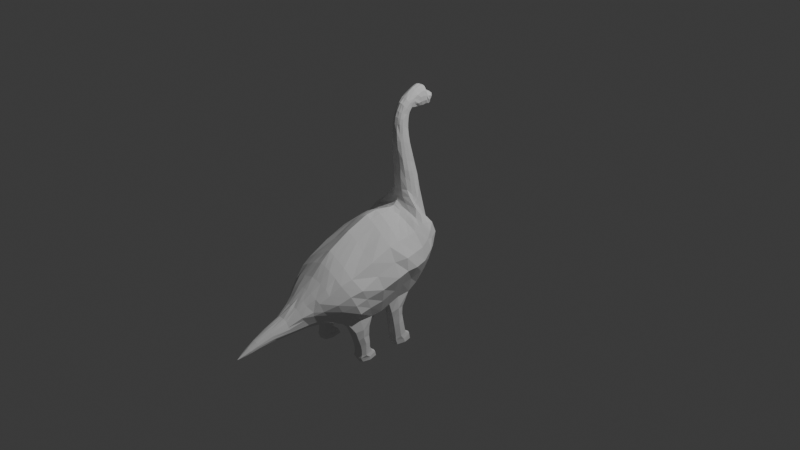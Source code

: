 # Source: VersaoDoisDinossauro.blend  (saved by Blender 4.0.36; exported with 4.5.12 LTS)
import bpy
from mathutils import Matrix  # noqa: F401  (used for matrix-valued properties, if any)

bpy.ops.wm.read_factory_settings(use_empty=True)
scene = bpy.context.scene
scene.name = 'Scene'

# ---- collections
col_collection = bpy.data.collections.new('Collection'); scene.collection.children.link(col_collection)

# ---- world
world_world = bpy.data.worlds.new('World'); scene.world = world_world
world_world.use_nodes = True; world_world.node_tree.nodes.clear()
_N = world_world.node_tree.nodes; _L = world_world.node_tree.links
n0 = _N.new('ShaderNodeOutputWorld'); n0.name = 'World Output'; n0.location = (300, 300)
n1 = _N.new('ShaderNodeBackground'); n1.name = 'Background'; n1.location = (10, 300)
n1.inputs[0].default_value = (0.05088, 0.05088, 0.05088, 1.0)
_L.new(n1.outputs[0], n0.inputs[0])
n0.is_active_output = True
world_world.color = (0.05088, 0.05088, 0.05088)
world_world.use_sun_shadow = False
world_world.sun_shadow_jitter_overblur = 0.0

# ---- cameras
cam_camera = bpy.data.cameras.new('Camera')
cam_camera.clip_end = 100.0
cam_camera.ortho_scale = 7.314

# ---- lights
light_light = bpy.data.lights.new('Light', 'POINT')
light_light.transmission_factor = 0.0
light_light.use_soft_falloff = False
light_light.energy = 1000.0
light_light.shadow_soft_size = 0.1
light_light.shadow_maximum_resolution = 0.006
light_light.use_absolute_resolution = True

# ---- meshes
me_plane = bpy.data.meshes.new('Plane')
me_plane.from_pydata([(0.03377, -0.9185, 0.0), (0.7114, -0.6889, 0.0), (-0.1927, -0.441, 0.0), (0.702, -0.4569, 0.0), (-0.09872, -0.6787, 0.0), (0.7059, -0.5673, 0.0), (0.2377, -1.143, 0.0), (0.7046, -0.974, 0.0), (0.6837, -0.8442, 0.0), (0.1267, -1.031, 0.0), (0.3266, -1.245, 0.0), (0.6938, -1.112, 0.0), (0.3928, -1.326, 0.0), (0.7024, -1.192, 0.0), (0.4416, -1.403, 0.0), (0.718, -1.3, 0.0), (0.5322, -1.532, 0.0), (0.716, -1.494, 0.0), (0.5895, -1.7, 0.0), (0.7368, -1.672, 0.0), (0.6523, -1.86, 0.0), (0.7442, -1.835, 0.0), (0.7666, -2.064, 0.0), (0.7681, -2.062, 0.0), (-0.1884, -0.1999, 0.0), (0.6453, -0.1949, 0.0), (0.6862, -0.3392, 0.0), (-0.2062, -0.3201, 0.0), (-0.1757, -0.1218, 0.0), (0.576, -0.04653, 0.0), (-0.1791, -0.07778, 0.0), (0.4257, 0.1421, 0.0), (-0.1975, -0.05765, 0.0), (0.2701, 0.2166, 0.0), (-0.2236, -0.03175, 0.0), (0.1204, 0.2639, 0.0), (-0.2724, -0.02053, 0.0), (-0.01089, 0.2676, 0.0), (-0.3462, -0.02053, 0.0), (-0.134, 0.2692, 0.0), (-0.4743, -0.03037, 0.0), (-0.3, 0.2495, 0.0), (-0.5793, -0.03478, 0.0), (-0.4756, 0.221, 0.0), (-0.6936, -0.04584, -0.00126), (-0.6022, 0.19, -0.0001982), (-0.7843, -0.05721, 0.0), (-0.7036, 0.1554, 0.0), (-0.8773, -0.06542, 0.0), (-0.8103, 0.1232, 0.0), (-0.9594, -0.06538, 0.0), (-0.8923, 0.1089, 0.0), (-1.043, -0.06062, 0.0), (-0.9648, 0.09839, 0.0), (-1.113, -0.04931, -1.811e-10), (-1.03, 0.1005, 0.0), (-1.175, -0.02472, 2.112e-10), (-1.078, 0.1012, 0.0), (-1.242, 0.01428, -3.014e-10), (-1.126, 0.1146, 0.0), (-1.284, 0.06643, 0.0), (-1.155, 0.1378, 1.935e-10), (-1.326, 0.1211, -2.045e-10), (-1.169, 0.1631, 0.0), (-1.358, 0.1759, -4.049e-10), (-1.16, 0.1909, 7.2e-11), (-1.373, 0.2215, -1.931e-10), (-1.154, 0.2285, 7.2e-11), (-1.378, 0.2607, 1.471e-10), (-1.156, 0.2661, 0.0), (-1.352, 0.3169, 0.0), (-1.161, 0.3057, 0.0), (-1.297, 0.3261, 0.0), (-1.161, 0.3294, 0.0), (-1.287, 0.3703, 0.0), (-1.163, 0.3519, 0.0), (0.7673, -2.063, 0.0), (-1.213, 0.3574, 0.0), (-1.247, 0.4286, 0.0), (-1.227, 0.4049, 0.0), (-1.171, 0.3972, 0.0), (-1.185, 0.4023, 0.0), (0.09883, -0.9185, 0.1231), (0.7114, -0.6889, 0.1231), (-0.1212, -0.441, 0.1231), (0.6708, -0.4569, 0.1231), (-0.01912, -0.6787, 0.1231), (0.7059, -0.5673, 0.1231), (0.2657, -1.143, 0.1169), (0.7046, -0.974, 0.1178), (0.6837, -0.8442, 0.1231), (0.1677, -1.031, 0.1231), (0.3414, -1.245, 0.0947), (0.6842, -1.112, 0.08064), (0.4022, -1.326, 0.07115), (0.6933, -1.192, 0.07498), (0.4615, -1.403, 0.06002), (0.7032, -1.3, 0.06421), (0.541, -1.532, 0.05355), (0.7139, -1.494, 0.04407), (0.601, -1.7, 0.03922), (0.7281, -1.672, 0.03175), (0.658, -1.86, 0.0262), (0.7422, -1.835, 0.02068), (0.7661, -2.062, 0.00354), (0.7676, -2.06, 0.00322), (-0.1354, -0.1999, 0.1231), (0.6249, -0.1949, 0.1231), (0.6588, -0.3392, 0.115), (-0.154, -0.3201, 0.1231), (-0.1134, -0.105, 0.1231), (0.576, -0.04653, 0.1231), (-0.1183, -0.05297, 0.1806), (0.4257, 0.09088, 0.1806), (-0.1325, -0.01731, 0.1806), (0.2701, 0.1759, 0.1806), (-0.1827, 0.01908, 0.2233), (0.1135, 0.2232, 0.1927), (-0.2828, 0.01795, 0.1315), (-0.04601, 0.2167, 0.1525), (-0.3462, 0.01795, 0.09854), (-0.134, 0.2126, 0.1286), (-0.4743, 0.00756, 0.08181), (-0.3, 0.1991, 0.0915), (-0.5618, -0.002396, 0.07839), (-0.4756, 0.1744, 0.07759), (-0.6759, -0.01909, 0.07081), (-0.6022, 0.1387, 0.06875), (-0.7843, -0.02869, 0.06458), (-0.7036, 0.1192, 0.06469), (-0.8651, -0.03657, 0.06024), (-0.8103, 0.09664, 0.05443), (-0.945, -0.03775, 0.0501), (-0.8923, 0.0838, 0.05066), (-1.043, -0.03939, 0.04721), (-0.9759, 0.07348, 0.04993), (-1.098, -0.02614, 0.04694), (-1.03, 0.07527, 0.04856), (-1.155, -0.008736, 0.04523), (-1.078, 0.08394, 0.04455), (-1.217, 0.01976, 0.04606), (-1.126, 0.09314, 0.04435), (-1.259, 0.06643, 0.05289), (-1.169, 0.1199, 0.04698), (-1.299, 0.1211, 0.04933), (-1.177, 0.1579, 0.05555), (-1.323, 0.1759, 0.05378), (-1.174, 0.1972, 0.05063), (-1.347, 0.2215, 0.04852), (-1.174, 0.2285, 0.05461), (-1.355, 0.2642, 0.04895), (-1.171, 0.2661, 0.05644), (-1.329, 0.3021, 0.05405), (-1.177, 0.3057, 0.05555), (-1.285, 0.3224, 0.04518), (-1.175, 0.3294, 0.05555), (-1.273, 0.3703, 0.05628), (-1.168, 0.3519, 0.05099), (0.7668, -2.061, 0.00354), (-0.1098, 0.1085, 0.222), (-0.1385, 0.1146, 0.1858), (-0.2369, 0.1005, 0.1646), (-0.3871, 0.09715, 0.1222), (-0.5275, 0.08452, 0.1033), (-0.6391, 0.06828, 0.08749), (-0.7439, 0.05183, 0.08024), (-0.8438, 0.0361, 0.07544), (-0.9259, 0.02653, 0.06812), (-1.004, 0.02242, 0.06141), (-1.069, 0.02721, 0.06003), (-1.129, 0.04146, 0.06003), (-1.176, 0.06939, 0.06336), (-1.213, 0.1042, 0.06523), (-1.241, 0.1435, 0.07169), (-1.252, 0.1834, 0.07279), (-1.266, 0.225, 0.078), (-1.271, 0.2634, 0.07797), (-1.261, 0.3022, 0.07346), (-1.224, 0.3259, 0.07311), (-1.213, 0.3574, 0.06523), (-1.252, 0.3976, 0.04325), (-1.22, 0.3729, 0.05904), (-1.169, 0.3763, 0.03836), (-1.197, 0.3796, 0.03836), (0.2256, -0.9185, 0.3204), (0.7114, -0.6889, 0.3416), (0.03556, -0.441, 0.3416), (0.6708, -0.4569, 0.3416), (0.1259, -0.6787, 0.3416), (0.7059, -0.5673, 0.3416), (0.3521, -1.143, 0.251), (0.7046, -0.974, 0.3072), (0.6837, -0.8442, 0.3416), (0.2667, -1.031, 0.2889), (0.4126, -1.234, 0.2122), (0.655, -1.112, 0.2511), (0.4933, -1.293, 0.188), (0.655, -1.192, 0.1702), (0.5327, -1.403, 0.1419), (0.6763, -1.319, 0.1214), (0.5981, -1.532, 0.09713), (0.6782, -1.494, 0.09142), (0.6365, -1.7, 0.07337), (0.7044, -1.672, 0.06472), (0.684, -1.86, 0.05112), (0.7249, -1.835, 0.04178), (0.7642, -2.055, 0.006232), (0.7658, -2.054, 0.006133), (0.005956, -0.1999, 0.3416), (0.6249, -0.1949, 0.3416), (0.6325, -0.3392, 0.3416), (0.01949, -0.3201, 0.3416), (-0.01316, -0.1059, 0.3416), (0.5582, -0.08582, 0.3416), (-0.04852, -0.04474, 0.3416), (0.4321, 0.03533, 0.3416), (-0.07424, -0.003969, 0.3416), (0.2765, 0.1043, 0.3416), (-0.07549, 0.04485, 0.3587), (0.1708, 0.1493, 0.3389), (0.4387, -0.8166, 0.4208), (0.3212, -0.4444, 0.483), (0.3954, -0.6296, 0.4536), (0.52, -1.059, 0.3354), (0.4752, -0.9375, 0.4049), (0.5438, -1.178, 0.2478), (0.5741, -1.259, 0.188), (0.6045, -1.348, 0.1419), (0.6381, -1.513, 0.1094), (0.6661, -1.686, 0.08076), (0.7024, -1.847, 0.05356), (0.7649, -2.055, 0.006404), (0.281, -0.2156, 0.4913), (0.2887, -0.3297, 0.483), (0.2591, -0.09539, 0.4765), (0.1705, -0.001826, 0.4657), (0.07197, 0.04348, 0.4258), (-0.05445, 0.1133, 0.3576), (0.1268, 0.189, 0.2611), (-0.08262, 0.1194, 0.2789), (0.9997, -0.7141, 0.2266), (0.9926, -0.7797, 0.2115), (0.6949, -1.3, 0.09702), (0.2701, 0.1593, 0.2611), (0.4794, -1.403, 0.09702), (0.7114, -0.6889, 0.2036), (-0.09126, -0.05376, 0.2611), (0.6855, -1.192, 0.1405), (0.7669, -2.059, 0.004593), (-0.06284, -0.441, 0.2036), (0.4321, 0.05399, 0.2611), (0.4354, -1.326, 0.126), (0.7348, -1.835, 0.029), (0.7657, -2.06, 0.00422), (0.7661, -2.059, 0.004593), (0.6677, -1.86, 0.03642), (0.7059, -0.5673, 0.2036), (0.6708, -0.4569, 0.2036), (-0.08062, -0.105, 0.2036), (0.6964, -1.112, 0.1489), (0.7142, -0.9971, 0.1983), (0.6249, -0.1949, 0.2036), (0.576, -0.06038, 0.2036), (0.2984, -1.143, 0.1974), (0.3792, -1.245, 0.1637), (0.7186, -1.672, 0.0475), (0.7082, -1.494, 0.06603), (0.05568, -0.6787, 0.2036), (0.5596, -1.532, 0.07344), (0.6083, -1.7, 0.05492), (-0.07926, -0.1999, 0.2036), (-0.0957, -0.3201, 0.2036), (0.1441, -0.9185, 0.2036), (0.213, -1.031, 0.2036), (-0.1345, 0.03092, 0.279), (-0.1028, -0.01731, 0.2611), (0.2701, 0.1889, 0.09029), (0.4257, 0.119, 0.09029), (0.697, -1.192, 0.03558), (0.7089, -1.3, 0.02952), (-0.8923, 0.09893, 0.03113), (-0.8103, 0.1138, 0.03479), (-0.146, -0.07213, 0.09029), (-0.1683, -0.02904, 0.09029), (-1.163, 0.2661, 0.03425), (-1.163, 0.2285, 0.03425), (-0.8773, -0.06019, 0.03479), (-0.9594, -0.06062, 0.03113), (0.5322, -1.532, 0.02919), (0.4567, -1.403, 0.02671), (-1.362, 0.2215, 0.03058), (-1.371, 0.2607, 0.03058), (0.1157, 0.2362, 0.09636), (0.716, -1.494, 0.02646), (-0.9648, 0.09223, 0.02777), (-0.2067, -0.01147, 0.1117), (-1.166, 0.3057, 0.02777), (-1.043, -0.0502, 0.02707), (0.5961, -1.7, 0.02809), (0.0663, -0.9185, 0.06155), (-0.05892, -0.6787, 0.06155), (-1.344, 0.3126, 0.02783), (-0.02845, 0.2506, 0.07624), (0.733, -1.672, 0.01738), (-1.03, 0.09149, 0.02777), (-0.2724, -0.01406, 0.06574), (0.702, -0.4569, 0.06155), (0.7059, -0.5673, 0.06155), (-1.162, 0.3294, 0.02777), (-1.108, -0.04023, 0.02517), (0.6552, -1.86, 0.0201), (-1.292, 0.3224, 0.03262), (-1.251, 0.416, 0.02203), (-1.224, 0.3895, 0.02558), (-0.134, 0.2456, 0.06428), (0.7442, -1.835, 0.009415), (-0.1569, -0.441, 0.06155), (-1.076, 0.09362, 0.02777), (-1.213, 0.3574, 0.03262), (-0.3462, -0.01406, 0.04927), (0.7678, -2.062, 0.002078), (0.7673, -2.063, 0.002478), (0.7114, -0.6889, 0.06155), (-1.163, 0.3519, 0.02549), (-1.16, -0.02368, 0.02517), (-1.284, 0.3703, 0.03034), (0.7665, -2.064, 0.002432), (-1.189, 0.3922, 0.01918), (-1.17, 0.3908, 0.01918), (-0.3, 0.2369, 0.04639), (-1.126, 0.107, 0.02777), (-0.4743, -0.02418, 0.04456), (0.6837, -0.8442, 0.06155), (-1.233, 0.01628, 0.02545), (0.6453, -0.1949, 0.06155), (0.6862, -0.3392, 0.06155), (0.251, -1.143, 0.05845), (0.1472, -1.031, 0.06155), (-0.4756, 0.2057, 0.03786), (-0.1866, -0.3201, 0.06155), (0.7046, -0.974, 0.05931), (-1.15, 0.1222, 0.02777), (-0.5793, -0.02622, 0.04455), (-1.278, 0.06643, 0.03262), (-0.1714, -0.2221, 0.06155), (-0.6022, 0.1678, 0.03966), (-1.173, 0.155, 0.02777), (-0.6759, -0.03534, 0.04351), (0.3289, -1.245, 0.03419), (-1.313, 0.1211, 0.02815), (0.576, -0.04653, 0.06155), (0.693, -1.106, 0.03643), (-0.7036, 0.1396, 0.03719), (-0.1433, -0.1272, 0.06155), (-1.165, 0.1972, 0.03425), (-0.7843, -0.05339, 0.03719), (0.3919, -1.326, 0.03558), (-1.342, 0.1759, 0.03262), (0.7677, -2.063, 0.0), (-1.18, 0.4025, 0.0), (0.7672, -2.061, 0.00354), (-0.03997, 0.1709, 0.2074), (-0.09922, 0.158, 0.1771), (-0.1823, 0.1498, 0.1527), (-0.3436, 0.1481, 0.1229), (-0.5015, 0.1317, 0.0909), (-0.6207, 0.1031, 0.08097), (-0.7238, 0.09102, 0.0773), (-0.827, 0.07273, 0.07251), (-0.9091, 0.05995, 0.06519), (-0.9843, 0.05424, 0.05848), (-1.05, 0.05482, 0.05779), (-1.101, 0.06674, 0.05779), (-1.151, 0.08755, 0.05945), (-1.188, 0.114, 0.06039), (-1.209, 0.1546, 0.06362), (-1.212, 0.1871, 0.07552), (-1.218, 0.2267, 0.07552), (-1.221, 0.2648, 0.07552), (-1.216, 0.3039, 0.07329), (-1.193, 0.3277, 0.06039), (-1.188, 0.3546, 0.05811), (-1.181, 0.3802, 0.03836), (0.5592, -0.7656, 0.412), (0.6039, -1.016, 0.3268), (0.5795, -0.8908, 0.412), (0.5994, -1.145, 0.2386), (0.6146, -1.226, 0.188), (0.6404, -1.321, 0.1419), (0.6582, -1.503, 0.1094), (0.6809, -1.679, 0.07606), (0.7116, -1.841, 0.05356), (0.7653, -2.054, 0.006404), (0.4929, -0.4461, 0.412), (0.544, -0.6051, 0.412), (0.4408, -0.2235, 0.412), (0.4606, -0.3345, 0.412), (0.4086, -0.0906, 0.412), (0.3013, 0.01675, 0.412), (0.1742, 0.07387, 0.412), (0.06146, 0.1578, 0.3637), (0.7665, -2.059, 0.004593), (0.0161, 0.1787, 0.2791), (-1.18, 0.3944, 0.01918), (0.7677, -2.062, 0.002478), (0.7747, -0.8076, 0.1786), (0.7706, -0.7248, 0.1855), (0.7747, -0.9009, 0.1794), (0.7387, -0.3392, 0.1755), (0.759, -0.2687, 0.2222), (0.7728, -0.416, 0.2222), (1.114, -0.69, 0.2266), (1.124, -0.7797, 0.2184), (0.802, -0.7248, 0.2772), (0.7702, -0.4345, 0.2772), (0.7919, -0.416, 0.3333), (0.8061, -0.9009, 0.271), (0.8196, -0.9009, 0.3416), (0.7543, -0.2644, 0.2772), (0.8196, -0.8076, 0.3534), (0.8155, -0.7248, 0.3416), (0.7608, -0.3392, 0.3534), (0.7782, -0.2687, 0.3333), (1.007, -0.8318, 0.2212), (0.9414, -0.33, 0.219), (0.9536, -0.255, 0.2266), (0.9536, -0.3831, 0.2266), (1.195, -0.616, 0.2363), (1.197, -0.7328, 0.2184), (0.9885, -0.707, 0.2827), (0.9414, -0.3964, 0.2827), (0.9536, -0.3831, 0.3333), (0.9968, -0.843, 0.2766), (1.007, -0.8318, 0.3332), (0.9414, -0.2485, 0.2827), (0.9926, -0.7797, 0.3534), (0.9997, -0.7141, 0.3332), (0.9414, -0.33, 0.3534), (0.9536, -0.255, 0.3333), (1.117, -0.8215, 0.2266), (1.101, -0.3057, 0.2184), (1.092, -0.2264, 0.2266), (1.092, -0.3608, 0.2266), (1.12, -0.6791, 0.2827), (1.101, -0.3708, 0.2827), (1.092, -0.3608, 0.3333), (1.124, -0.843, 0.2766), (1.117, -0.8215, 0.3332), (1.101, -0.2155, 0.2827), (1.124, -0.7797, 0.3534), (1.114, -0.69, 0.3332), (1.101, -0.3057, 0.3534), (1.092, -0.2264, 0.3333), (1.195, -0.8105, 0.2363), (1.197, -0.2502, 0.2184), (1.198, -0.1439, 0.2363), (1.198, -0.3424, 0.2363), (1.197, -0.2502, 0.2989), (1.197, -0.7328, 0.2927), (1.197, -0.6042, 0.2827), (1.197, -0.3602, 0.2827), (1.198, -0.3387, 0.3329), (1.197, -0.8291, 0.3076), (1.195, -0.8105, 0.3328), (1.197, -0.1309, 0.2827), (1.197, -0.7328, 0.3534), (1.195, -0.6343, 0.3328), (1.197, -0.2502, 0.3534), (1.198, -0.1622, 0.3329), (0.8951, -0.8076, 0.1988), (0.9153, -0.7229, 0.2244), (0.902, -0.7172, 0.2827), (0.9082, -0.8735, 0.2766), (0.9302, -0.8581, 0.3332), (0.9207, -0.8581, 0.219), (0.9249, -0.7229, 0.3332), (0.9061, -0.8076, 0.3534), (1.062, -0.8215, 0.2239), (1.057, -0.7141, 0.3332), (1.059, -0.7797, 0.3534), (1.061, -0.843, 0.2766), (1.062, -0.8215, 0.3332), (1.054, -0.707, 0.2827), (1.057, -0.7141, 0.2266), (1.059, -0.7797, 0.2183), (1.147, -0.645, 0.3332), (1.149, -0.8318, 0.2266), (1.149, -0.8318, 0.3332), (1.161, -0.843, 0.2766), (1.161, -0.7328, 0.2103), (1.147, -0.645, 0.2266), (1.156, -0.6208, 0.2827), (1.161, -0.7328, 0.3534), (1.136, -0.3597, 0.3333), (1.152, -0.3695, 0.2827), (1.144, -0.1396, 0.2827), (1.136, -0.1726, 0.2266), (1.152, -0.2687, 0.2165), (1.136, -0.3597, 0.2266), (1.136, -0.1726, 0.3333), (1.152, -0.2687, 0.3534), (1.021, -0.3836, 0.2827), (1.023, -0.372, 0.2266), (1.021, -0.3178, 0.2285), (1.023, -0.2407, 0.2266), (1.021, -0.232, 0.2827), (1.023, -0.2407, 0.3333), (1.021, -0.3178, 0.3534), (1.023, -0.372, 0.3333), (0.8558, -0.4155, 0.28), (0.8721, -0.3937, 0.3287), (0.8511, -0.3346, 0.3534), (0.8478, -0.2565, 0.28), (0.8658, -0.2677, 0.3287), (0.857, -0.2677, 0.229), (0.84, -0.3346, 0.2102), (0.8633, -0.3937, 0.229), (0.767, -2.064, 0.0), (-1.236, 0.4179, 0.0), (-0.1373, 0.07584, 0.2227), (-0.2059, 0.06593, 0.1585), (-0.292, 0.05895, 0.1255), (-0.431, 0.05203, 0.1087), (-0.5536, 0.03424, 0.09753), (-0.6576, 0.02428, 0.0848), (-0.7643, 0.006717, 0.07728), (-0.8607, -0.005225, 0.07249), (-0.9428, -0.01273, 0.06623), (-1.023, -0.01172, 0.0626), (-1.089, -0.006003, 0.0609), (-1.146, 0.01305, 0.05514), (-1.19, 0.04264, 0.06098), (-1.236, 0.08516, 0.06523), (-1.271, 0.1322, 0.06844), (-1.298, 0.1796, 0.07275), (-1.314, 0.2232, 0.0675), (-1.321, 0.262, 0.0675), (-1.307, 0.2962, 0.06769), (-1.254, 0.3241, 0.06564), (-1.248, 0.3639, 0.07069), (0.7664, -2.062, 0.00354), (-1.232, 0.3866, 0.05389), (0.1774, -0.4427, 0.414), (0.2597, -0.6543, 0.3994), (0.1425, -0.2077, 0.4508), (0.1531, -0.3248, 0.4654), (0.122, -0.1007, 0.4435), (0.06018, -0.02343, 0.4381), (-0.001656, 0.02828, 0.4183), (-0.06507, 0.08494, 0.3581), (0.3314, -0.8679, 0.4152), (0.4354, -1.101, 0.324), (0.3702, -0.9845, 0.3775), (0.4985, -1.212, 0.2415), (0.5334, -1.292, 0.188), (0.5683, -1.376, 0.1419), (0.618, -1.523, 0.1094), (0.6512, -1.693, 0.07704), (0.6932, -1.853, 0.05356), (0.7645, -2.055, 0.006404), (0.7657, -2.06, 0.004547), (-0.1028, 0.07699, 0.2789), (0.767, -2.063, 0.002478), (-1.236, 0.4082, 0.02157), (0.6901, -1.939, 0.0), (0.7569, -1.917, 0.0), (0.699, -1.939, 0.02051), (0.7551, -1.917, 0.01249), (0.7139, -1.939, 0.03774), (0.7412, -1.917, 0.03293), (0.7275, -1.928, 0.03913), (0.7045, -1.939, 0.02774), (0.7493, -1.917, 0.01888), (0.757, -1.917, 0.007853), (0.6938, -1.939, 0.009489), (0.7344, -1.923, 0.03913), (0.7207, -1.934, 0.03913), (0.7275, -1.999, 0.0), (0.7317, -1.999, 0.01154), (0.7388, -1.998, 0.02364), (0.7468, -1.992, 0.02429), (0.762, -1.984, 0.01295), (0.7655, -1.984, 0.001591), (0.7508, -1.988, 0.02429), (0.7426, -1.995, 0.02429), (0.7655, -1.984, 0.0), (0.7647, -1.984, 0.007797), (0.7547, -1.985, 0.0214), (0.7342, -1.999, 0.01688), (0.7292, -1.999, 0.006135)], [], [(244, 268, 200, 198), (271, 249, 186, 211), (273, 263, 190, 193), (561, 274, 218, 549), (402, 239, 237, 400), (191, 260, 416, 417), (90, 83, 406, 405), (275, 246, 214, 216), (242, 247, 197, 199), (250, 243, 217, 215), (251, 244, 198, 196), (572, 252, 205, 569), (588, 253, 206, 579), (245, 256, 189, 185), (246, 258, 212, 214), (247, 259, 195, 197), (401, 248, 207, 392), (361, 117, 119, 362), (362, 119, 121, 363), (363, 121, 123, 364), (364, 123, 125, 365), (365, 125, 127, 366), (366, 127, 129, 367), (367, 129, 131, 368), (368, 131, 133, 369), (369, 133, 135, 370), (370, 135, 137, 371), (371, 137, 139, 372), (372, 139, 141, 373), (373, 141, 143, 374), (374, 143, 145, 375), (375, 145, 147, 376), (376, 147, 149, 377), (377, 149, 151, 378), (378, 151, 153, 379), (379, 153, 155, 380), (380, 155, 157, 381), (538, 178, 179, 539), (537, 177, 178, 538), (536, 176, 177, 537), (535, 175, 176, 536), (534, 174, 175, 535), (533, 173, 174, 534), (532, 172, 173, 533), (531, 171, 172, 532), (530, 170, 171, 531), (529, 169, 170, 530), (528, 168, 169, 529), (527, 167, 168, 528), (526, 166, 167, 527), (525, 165, 166, 526), (524, 164, 165, 525), (523, 163, 164, 524), (522, 162, 163, 523), (521, 161, 162, 522), (520, 160, 161, 521), (519, 159, 160, 520), (249, 267, 188, 186), (262, 250, 215, 213), (264, 251, 196, 194), (252, 265, 203, 205), (560, 254, 231, 559), (269, 255, 204, 202), (256, 257, 187, 189), (258, 270, 208, 212), (259, 260, 191, 195), (261, 262, 213, 209), (263, 264, 194, 190), (265, 266, 201, 203), (267, 272, 184, 188), (268, 269, 202, 200), (270, 271, 211, 208), (272, 273, 193, 184), (274, 275, 216, 218), (539, 179, 181, 541), (381, 157, 182, 382), (277, 276, 115, 113), (279, 278, 95, 97), (281, 280, 133, 131), (283, 282, 112, 114), (285, 284, 151, 149), (287, 286, 130, 132), (289, 288, 98, 96), (291, 290, 148, 150), (276, 292, 117, 115), (293, 279, 97, 99), (280, 294, 135, 133), (295, 283, 114, 116), (284, 296, 153, 151), (297, 287, 132, 134), (288, 298, 100, 98), (300, 299, 82, 86), (301, 291, 150, 152), (292, 302, 119, 117), (303, 293, 99, 101), (294, 304, 137, 135), (305, 295, 116, 118), (307, 306, 85, 87), (296, 308, 155, 153), (309, 297, 134, 136), (298, 310, 102, 100), (311, 301, 152, 154), (563, 312, 180, 541), (302, 314, 121, 119), (315, 303, 101, 103), (316, 300, 86, 84), (304, 317, 139, 137), (318, 313, 181, 179), (319, 305, 118, 120), (404, 320, 105, 360), (322, 307, 87, 83), (308, 323, 157, 155), (324, 309, 136, 138), (312, 325, 156, 180), (589, 326, 104, 578), (325, 311, 154, 156), (403, 327, 183, 382), (314, 329, 123, 121), (573, 315, 103, 567), (317, 330, 141, 139), (323, 328, 182, 157), (331, 319, 120, 122), (332, 322, 83, 90), (333, 324, 138, 140), (327, 318, 179, 183), (335, 334, 107, 108), (337, 336, 88, 91), (329, 338, 125, 123), (339, 316, 84, 109), (340, 332, 90, 89), (330, 341, 143, 141), (342, 331, 122, 124), (306, 335, 108, 85), (299, 337, 91, 82), (343, 333, 140, 142), (344, 339, 109, 106), (338, 345, 127, 125), (341, 346, 145, 143), (347, 342, 124, 126), (336, 348, 92, 88), (349, 343, 142, 144), (334, 350, 111, 107), (351, 340, 89, 93), (345, 352, 129, 127), (353, 344, 106, 110), (346, 354, 147, 145), (355, 347, 126, 128), (348, 356, 94, 92), (357, 349, 144, 146), (350, 277, 113, 111), (278, 351, 93, 95), (562, 321, 158, 540), (352, 281, 131, 129), (282, 353, 110, 112), (354, 285, 149, 147), (286, 355, 128, 130), (356, 289, 96, 94), (290, 357, 146, 148), (394, 189, 187, 393), (383, 185, 189, 394), (552, 193, 190, 551), (550, 184, 193, 552), (551, 190, 194, 553), (553, 194, 196, 554), (554, 196, 198, 555), (555, 198, 200, 556), (556, 200, 202, 557), (557, 202, 204, 558), (584, 579, 206, 559), (396, 210, 209, 395), (393, 187, 210, 396), (395, 209, 213, 397), (397, 213, 215, 398), (398, 215, 217, 399), (399, 217, 219, 400), (548, 236, 237, 549), (547, 235, 236, 548), (546, 234, 235, 547), (544, 232, 234, 546), (542, 221, 233, 545), (545, 233, 232, 544), (583, 580, 231, 392), (390, 229, 230, 391), (389, 228, 229, 390), (388, 227, 228, 389), (387, 226, 227, 388), (386, 225, 226, 387), (384, 223, 225, 386), (383, 220, 224, 385), (385, 224, 223, 384), (550, 220, 222, 543), (543, 222, 221, 542), (243, 238, 219, 217), (261, 209, 422, 418), (85, 108, 408, 410), (266, 242, 199, 201), (99, 97, 242, 266), (209, 210, 421, 422), (260, 89, 407, 416), (115, 117, 238, 243), (116, 114, 275, 274), (82, 91, 273, 272), (106, 109, 271, 270), (98, 100, 269, 268), (86, 82, 272, 267), (101, 99, 266, 265), (88, 92, 264, 263), (107, 111, 262, 261), (93, 89, 260, 259), (110, 106, 270, 258), (87, 85, 257, 256), (100, 102, 255, 269), (540, 158, 254, 560), (103, 101, 265, 252), (92, 94, 251, 264), (111, 113, 250, 262), (84, 86, 267, 249), (360, 105, 248, 401), (95, 93, 259, 247), (112, 110, 258, 246), (83, 87, 256, 245), (578, 104, 253, 588), (567, 103, 252, 572), (94, 96, 244, 251), (113, 115, 243, 250), (97, 95, 247, 242), (114, 112, 246, 275), (245, 185, 420, 413), (108, 107, 409, 408), (361, 159, 239, 402), (519, 116, 274, 561), (91, 88, 263, 273), (109, 84, 249, 271), (96, 98, 268, 244), (66, 64, 357, 290), (12, 14, 289, 356), (48, 46, 355, 286), (65, 67, 285, 354), (30, 28, 353, 282), (47, 49, 281, 352), (517, 76, 321, 562), (13, 11, 351, 278), (29, 31, 277, 350), (64, 62, 349, 357), (10, 12, 356, 348), (46, 44, 347, 355), (63, 65, 354, 346), (28, 24, 344, 353), (45, 47, 352, 345), (11, 7, 340, 351), (25, 29, 350, 334), (62, 60, 343, 349), (6, 10, 348, 336), (44, 42, 342, 347), (61, 63, 346, 341), (43, 45, 345, 338), (24, 27, 339, 344), (60, 58, 333, 343), (0, 9, 337, 299), (3, 26, 335, 306), (42, 40, 331, 342), (59, 61, 341, 330), (7, 8, 332, 340), (27, 2, 316, 339), (41, 43, 338, 329), (9, 6, 336, 337), (26, 25, 334, 335), (81, 77, 318, 327), (58, 56, 324, 333), (8, 1, 322, 332), (40, 38, 319, 331), (75, 80, 328, 323), (57, 59, 330, 317), (565, 21, 315, 573), (39, 41, 329, 314), (359, 81, 327, 403), (74, 72, 311, 325), (577, 22, 326, 589), (78, 74, 325, 312), (56, 54, 309, 324), (73, 75, 323, 308), (1, 5, 307, 322), (358, 23, 320, 404), (38, 36, 305, 319), (77, 79, 313, 318), (55, 57, 317, 304), (2, 4, 300, 316), (21, 19, 303, 315), (37, 39, 314, 302), (518, 78, 312, 563), (72, 70, 301, 311), (18, 20, 310, 298), (54, 52, 297, 309), (71, 73, 308, 296), (5, 3, 306, 307), (36, 34, 295, 305), (53, 55, 304, 294), (19, 17, 293, 303), (35, 37, 302, 292), (70, 68, 291, 301), (4, 0, 299, 300), (16, 18, 298, 288), (52, 50, 287, 297), (69, 71, 296, 284), (34, 32, 283, 295), (51, 53, 294, 280), (17, 15, 279, 293), (33, 35, 292, 276), (68, 66, 290, 291), (14, 16, 288, 289), (50, 48, 286, 287), (67, 69, 284, 285), (32, 30, 282, 283), (49, 51, 280, 281), (15, 13, 278, 279), (31, 33, 276, 277), (76, 358, 404, 321), (80, 359, 403, 328), (117, 361, 402, 238), (158, 360, 401, 254), (192, 385, 384, 191), (185, 383, 385, 192), (191, 384, 386, 195), (195, 386, 387, 197), (197, 387, 388, 199), (199, 388, 389, 201), (201, 389, 390, 203), (203, 390, 391, 205), (587, 583, 392, 207), (236, 399, 400, 237), (235, 398, 399, 236), (234, 397, 398, 235), (232, 395, 397, 234), (221, 393, 396, 233), (233, 396, 395, 232), (220, 383, 394, 222), (222, 394, 393, 221), (328, 403, 382, 182), (321, 404, 360, 158), (179, 381, 382, 183), (178, 380, 381, 179), (177, 379, 380, 178), (176, 378, 379, 177), (175, 377, 378, 176), (174, 376, 377, 175), (173, 375, 376, 174), (172, 374, 375, 173), (171, 373, 374, 172), (170, 372, 373, 171), (169, 371, 372, 170), (168, 370, 371, 169), (167, 369, 370, 168), (166, 368, 369, 167), (165, 367, 368, 166), (164, 366, 367, 165), (163, 365, 366, 164), (162, 364, 365, 163), (161, 363, 364, 162), (160, 362, 363, 161), (159, 361, 362, 160), (254, 401, 392, 231), (238, 402, 400, 219), (474, 469, 241, 423), (473, 472, 432, 433), (469, 470, 240, 241), (510, 509, 430, 431), (470, 471, 429, 240), (511, 510, 431, 437), (513, 511, 437, 438), (512, 513, 438, 434), (187, 257, 414, 415), (210, 187, 415, 421), (107, 261, 418, 409), (185, 192, 419, 420), (89, 90, 405, 407), (83, 245, 413, 406), (257, 85, 410, 414), (192, 191, 417, 419), (505, 506, 452, 448), (479, 481, 447, 449), (480, 477, 439, 446), (502, 503, 440, 442), (478, 479, 449, 450), (501, 502, 442, 444), (503, 504, 441, 440), (504, 505, 448, 441), (471, 475, 436, 429), (514, 512, 434, 425), (515, 514, 425, 424), (509, 516, 426, 430), (475, 476, 435, 436), (516, 515, 424, 426), (472, 474, 423, 432), (476, 473, 433, 435), (494, 498, 456, 460), (497, 496, 455, 454), (496, 495, 464, 455), (491, 485, 466, 459), (486, 489, 428, 453), (487, 488, 462, 463), (489, 490, 427, 428), (493, 494, 460, 461), (506, 507, 451, 452), (507, 508, 445, 451), (483, 482, 443, 411), (508, 501, 444, 445), (484, 483, 411, 412), (481, 480, 446, 447), (477, 484, 412, 439), (482, 478, 450, 443), (457, 464, 468, 467), (458, 459, 466, 465), (462, 458, 465, 463), (460, 457, 467, 461), (456, 454, 457, 460), (453, 428, 458, 462), (428, 427, 459, 458), (454, 455, 464, 457), (485, 492, 465, 466), (498, 497, 454, 456), (488, 486, 453, 462), (492, 487, 463, 465), (495, 499, 468, 464), (499, 500, 467, 468), (500, 493, 461, 467), (490, 491, 459, 427), (419, 417, 473, 476), (416, 407, 474, 472), (420, 419, 476, 475), (413, 420, 475, 471), (406, 413, 471, 470), (405, 406, 470, 469), (417, 416, 472, 473), (407, 405, 469, 474), (429, 436, 478, 482), (423, 241, 484, 477), (433, 432, 480, 481), (241, 240, 483, 484), (240, 429, 482, 483), (436, 435, 479, 478), (432, 423, 477, 480), (435, 433, 481, 479), (411, 443, 491, 490), (449, 447, 487, 492), (446, 439, 486, 488), (450, 449, 492, 485), (412, 411, 490, 489), (447, 446, 488, 487), (439, 412, 489, 486), (443, 450, 485, 491), (451, 445, 493, 500), (452, 451, 500, 499), (448, 452, 499, 495), (442, 440, 497, 498), (445, 444, 494, 493), (441, 448, 495, 496), (440, 441, 496, 497), (444, 442, 498, 494), (431, 430, 501, 508), (437, 431, 508, 507), (438, 437, 507, 506), (425, 434, 505, 504), (424, 425, 504, 503), (430, 426, 502, 501), (426, 424, 503, 502), (434, 438, 506, 505), (410, 408, 515, 516), (414, 410, 516, 509), (408, 409, 514, 515), (409, 418, 512, 514), (418, 422, 513, 512), (422, 421, 511, 513), (421, 415, 510, 511), (415, 414, 509, 510), (79, 518, 563, 313), (22, 517, 562, 326), (159, 519, 561, 239), (104, 540, 560, 253), (188, 543, 542, 186), (184, 550, 543, 188), (211, 545, 544, 208), (186, 542, 545, 211), (208, 544, 546, 212), (212, 546, 547, 214), (214, 547, 548, 216), (216, 548, 549, 218), (580, 584, 559, 231), (229, 557, 558, 230), (228, 556, 557, 229), (227, 555, 556, 228), (226, 554, 555, 227), (225, 553, 554, 226), (223, 551, 553, 225), (220, 550, 552, 224), (224, 552, 551, 223), (326, 562, 540, 104), (313, 563, 541, 181), (156, 539, 541, 180), (253, 560, 559, 206), (116, 519, 520, 118), (118, 520, 521, 120), (120, 521, 522, 122), (122, 522, 523, 124), (124, 523, 524, 126), (126, 524, 525, 128), (128, 525, 526, 130), (130, 526, 527, 132), (132, 527, 528, 134), (134, 528, 529, 136), (136, 529, 530, 138), (138, 530, 531, 140), (140, 531, 532, 142), (142, 532, 533, 144), (144, 533, 534, 146), (146, 534, 535, 148), (148, 535, 536, 150), (150, 536, 537, 152), (152, 537, 538, 154), (154, 538, 539, 156), (239, 561, 549, 237), (230, 558, 576, 570), (205, 391, 575, 569), (20, 564, 574, 310), (585, 565, 573, 582), (586, 567, 572, 581), (102, 566, 571, 255), (391, 230, 570, 575), (558, 204, 568, 576), (582, 573, 567, 586), (310, 574, 566, 102), (255, 571, 568, 204), (581, 572, 569, 587), (248, 581, 587, 207), (320, 582, 586, 105), (105, 586, 581, 248), (23, 585, 582, 320), (570, 576, 584, 580), (569, 575, 583, 587), (564, 577, 589, 574), (566, 578, 588, 571), (575, 570, 580, 583), (576, 568, 579, 584), (574, 589, 578, 566), (571, 588, 579, 568)])
_uv = me_plane.uv_layers.new(name='UVMap')
_uv.uv.foreach_set('vector', [0.0, 0.0, 0.0, 0.0, 0.0, 0.0, 0.0, 0.0, 0.0, 1.0, 0.0, 1.0, 0.0, 1.0, 0.0, 1.0, -2.401e-05, 0.0, 0.0, 0.0, 0.0, 0.0, -2.401e-05, 0.0, 0.2483, 1.0, 0.0, 1.0, 0.0, 1.0, 0.2484, 1.0, 0.75, 1.0, 0.5, 1.0, 0.5, 1.0, 0.75, 1.0, 1.0, 0.0, 1.0, 0.0, 1.0, 0.0, 1.0, 0.0, 1.0, 0.0, 1.0, 0.0, 1.0, 0.0, 1.0, 0.0, 0.0, 1.0, 0.0, 1.0, 0.0, 1.0, 0.0, 1.0, 1.0, 0.0, 1.0, 0.0, 1.0, 0.0, 1.0, 0.0, 1.0, 1.0, 1.0, 1.0, 1.0, 1.0, 1.0, 1.0, 0.0, 0.0, 0.0, 0.0, 0.0, 0.0, 0.0, 0.0, 1.0, 0.0, 1.0, 0.0, 1.0, 0.0, 1.0, 0.0, 0.0, 0.0, 0.0, 0.0, 0.0, 0.0, 0.0, 0.0, 1.0, 0.0, 1.0, 0.5022, 1.0, 0.5022, 1.0, 0.0, 0.0, 1.0, 0.0, 1.0, 0.0, 1.0, 0.0, 1.0, 1.0, 0.0, 1.0, 0.0, 1.0, 0.0, 1.0, 0.0, 0.75, 0.0, 1.0, 0.0, 1.0, 0.0, 0.75, 0.0, 0.75, 1.0, 1.0, 1.0, 1.0, 1.0, 0.75, 1.0, 0.75, 1.0, 1.0, 1.0, 1.0, 1.0, 0.75, 1.0, 0.75, 1.0, 1.0, 1.0, 1.0, 1.0, 0.75, 1.0, 0.75, 1.0, 1.0, 1.0, 1.0, 1.0, 0.75, 1.0, 0.75, 1.0, 1.0, 1.0, 1.0, 1.0, 0.75, 1.0, 0.75, 1.0, 1.0, 1.0, 1.0, 1.0, 0.75, 1.0, 0.75, 1.0, 1.0, 1.0, 1.0, 1.0, 0.75, 1.0, 0.75, 1.0, 1.0, 1.0, 1.0, 1.0, 0.75, 1.0, 0.75, 1.0, 1.0, 1.0, 1.0, 1.0, 0.75, 1.0, 0.75, 1.0, 1.0, 1.0, 1.0, 1.0, 0.75, 1.0, 0.75, 1.0, 1.0, 1.0, 1.0, 1.0, 0.75, 1.0, 0.75, 1.0, 1.0, 1.0, 1.0, 1.0, 0.75, 1.0, 0.75, 1.0, 1.0, 1.0, 1.0, 1.0, 0.75, 1.0, 0.75, 1.0, 1.0, 1.0, 1.0, 1.0, 0.75, 1.0, 0.75, 1.0, 1.0, 1.0, 1.0, 1.0, 0.75, 1.0, 0.75, 1.0, 1.0, 1.0, 1.0, 1.0, 0.75, 1.0, 0.75, 1.0, 1.0, 1.0, 1.0, 1.0, 0.75, 1.0, 0.75, 1.0, 1.0, 1.0, 1.0, 1.0, 0.75, 1.0, 0.75, 1.0, 1.0, 1.0, 1.0, 1.0, 0.75, 1.0, 0.75, 1.0, 1.0, 1.0, 1.0, 1.0, 0.75, 1.0, 0.2485, 1.0, 0.5, 1.0, 0.5, 1.0, 0.248, 1.0, 0.2482, 1.0, 0.5, 1.0, 0.5, 1.0, 0.2485, 1.0, 0.2482, 1.0, 0.5, 1.0, 0.5, 1.0, 0.2482, 1.0, 0.2482, 1.0, 0.5, 1.0, 0.5, 1.0, 0.2482, 1.0, 0.2483, 1.0, 0.5, 1.0, 0.5, 1.0, 0.2482, 1.0, 0.2482, 1.0, 0.5, 1.0, 0.5, 1.0, 0.2483, 1.0, 0.2482, 1.0, 0.5, 1.0, 0.5, 1.0, 0.2482, 1.0, 0.2482, 1.0, 0.5, 1.0, 0.5, 1.0, 0.2482, 1.0, 0.2482, 1.0, 0.5, 1.0, 0.5, 1.0, 0.2482, 1.0, 0.2482, 1.0, 0.5, 1.0, 0.5, 1.0, 0.2482, 1.0, 0.2482, 1.0, 0.5, 1.0, 0.5, 1.0, 0.2482, 1.0, 0.2482, 1.0, 0.5, 1.0, 0.5, 1.0, 0.2482, 1.0, 0.2482, 1.0, 0.5, 1.0, 0.5, 1.0, 0.2482, 1.0, 0.2482, 1.0, 0.5, 1.0, 0.5, 1.0, 0.2482, 1.0, 0.2482, 1.0, 0.5, 1.0, 0.5, 1.0, 0.2482, 1.0, 0.2482, 1.0, 0.5, 1.0, 0.5, 1.0, 0.2482, 1.0, 0.2482, 1.0, 0.5, 1.0, 0.5, 1.0, 0.2482, 1.0, 0.2482, 1.0, 0.5, 1.0, 0.5, 1.0, 0.2482, 1.0, 0.2482, 1.0, 0.5, 1.0, 0.5, 1.0, 0.2482, 1.0, 0.2482, 1.0, 0.5, 1.0, 0.5, 1.0, 0.2482, 1.0, 0.0, 1.0, 0.0, 0.5022, 0.0, 0.5022, 0.0, 1.0, 1.0, 1.0, 1.0, 1.0, 1.0, 1.0, 1.0, 1.0, 0.0, 0.0, 0.0, 0.0, 0.0, 0.0, 0.0, 0.0, 1.0, 0.0, 1.0, 0.0, 1.0, 0.0, 1.0, 0.0, 0.2482, 0.0, 0.5, 0.0, 0.5, 0.0, 0.2482, 0.0, 0.0, 0.0, 0.0, 0.0, 0.0, 0.0, 0.0, 0.0, 1.0, 0.5022, 1.0, 1.0, 1.0, 1.0, 1.0, 0.5022, 0.0, 1.0, 0.0, 1.0, 0.0, 1.0, 0.0, 1.0, 1.0, 0.0, 1.0, 0.0, 1.0, 0.0, 1.0, 0.0, 1.0, 1.0, 1.0, 1.0, 1.0, 1.0, 1.0, 1.0, 0.0, 0.0, 0.0, 0.0, 0.0, 0.0, 0.0, 0.0, 1.0, 0.0, 1.0, 0.0, 1.0, 0.0, 1.0, 0.0, 0.0, 0.5022, 0.0, 0.0, 0.0, 0.0, 0.0, 0.5022, 0.0, 0.0, 0.0, 0.0, 0.0, 0.0, 0.0, 0.0, 0.0, 1.0, 0.0, 1.0, 0.0, 1.0, 0.0, 1.0, 0.0, 0.0, -2.401e-05, 0.0, -2.401e-05, 0.0, 0.0, 0.0, 0.0, 1.0, 0.0, 1.0, 0.0, 1.0, 0.0, 1.0, 0.248, 1.0, 0.5, 1.0, 0.5, 1.0, 0.2483, 1.0, 0.75, 1.0, 1.0, 1.0, 1.0, 1.0, 0.75, 1.0, 1.0, 1.0, 1.0, 1.0, 1.0, 1.0, 1.0, 1.0, 1.0, 0.0, 1.0, 0.0, 1.0, 0.0, 1.0, 0.0, 1.0, 1.0, 1.0, 1.0, 1.0, 1.0, 1.0, 1.0, 0.0, 1.0, 0.0, 1.0, 0.0, 1.0, 0.0, 1.0, 1.0, 1.0, 1.0, 1.0, 1.0, 1.0, 1.0, 1.0, 0.0, 1.0, 0.0, 1.0, 0.0, 1.0, 0.0, 1.0, 0.0, 0.0, 0.0, 0.0, 0.0, 0.0, 0.0, 0.0, 0.0, 1.0, 0.0, 1.0, 0.0, 1.0, 0.0, 1.0, 1.0, 1.0, 1.0, 1.0, 1.0, 1.0, 1.0, 1.0, 1.0, 0.0, 1.0, 0.0, 1.0, 0.0, 1.0, 0.0, 1.0, 1.0, 1.0, 1.0, 1.0, 1.0, 1.0, 1.0, 0.0, 1.0, 0.0, 1.0, 0.0, 1.0, 0.0, 1.0, 1.0, 1.0, 1.0, 1.0, 1.0, 1.0, 1.0, 1.0, 0.0, 1.0, 0.0, 1.0, 0.0, 1.0, 0.0, 1.0, 0.0, 0.0, 0.0, 0.0, 0.0, 0.0, 0.0, 0.0, 0.0, 0.5022, 0.0, 0.0, 0.0, 0.0, 0.0, 0.5022, 0.0, 1.0, 0.0, 1.0, 0.0, 1.0, 0.0, 1.0, 1.0, 1.0, 1.0, 1.0, 1.0, 1.0, 1.0, 1.0, 1.0, 0.0, 1.0, 0.0, 1.0, 0.0, 1.0, 0.0, 1.0, 1.0, 1.0, 1.0, 1.0, 1.0, 1.0, 1.0, 0.0, 1.0, 0.0, 1.0, 0.0, 1.0, 0.0, 1.0, 1.0, 0.5022, 1.0, 1.0, 1.0, 1.0, 1.0, 0.5022, 1.0, 1.0, 1.0, 1.0, 1.0, 1.0, 1.0, 1.0, 0.0, 1.0, 0.0, 1.0, 0.0, 1.0, 0.0, 1.0, 0.0, 0.0, 0.0, 0.0, 0.0, 0.0, 0.0, 0.0, 0.0, 1.0, 0.0, 1.0, 0.0, 1.0, 0.0, 1.0, 0.2482, 1.0, 0.0, 1.0, 0.0, 1.0, 0.2483, 1.0, 1.0, 1.0, 1.0, 1.0, 1.0, 1.0, 1.0, 1.0, 1.0, 0.0, 1.0, 0.0, 1.0, 0.0, 1.0, 0.0, 0.0, 1.0, 0.0, 0.5022, 0.0, 0.5022, 0.0, 1.0, 1.0, 1.0, 1.0, 1.0, 1.0, 1.0, 1.0, 1.0, 0.5, 1.0, 0.5, 1.0, 0.5, 1.0, 0.5, 1.0, 0.0, 1.0, 0.0, 1.0, 0.0, 1.0, 0.0, 1.0, 0.75, 0.0, 1.0, 0.0, 1.0, 0.0, 0.75, 0.0, 1.0, 0.0, 1.0, 0.5022, 1.0, 0.5022, 1.0, 0.0, 1.0, 1.0, 1.0, 1.0, 1.0, 1.0, 1.0, 1.0, 0.0, 1.0, 0.0, 1.0, 0.0, 1.0, 0.0, 1.0, 0.0, 1.0, 0.0, 1.0, 0.0, 1.0, 0.0, 1.0, 0.0, 0.0, 0.0, 0.0, 0.0, 0.0, 0.0, 0.0, 0.0, 1.0, 0.0, 1.0, 0.0, 1.0, 0.0, 1.0, 0.75, 1.0, 0.5, 1.0, 0.5, 1.0, 0.75, 1.0, 1.0, 1.0, 1.0, 1.0, 1.0, 1.0, 1.0, 1.0, 1.0, 0.0, 1.0, 0.0, 1.0, 0.0, 1.0, 0.0, 1.0, 1.0, 1.0, 1.0, 1.0, 1.0, 1.0, 1.0, 1.0, 1.0, 1.0, 1.0, 1.0, 1.0, 1.0, 1.0, 0.0, 1.0, 0.0, 1.0, 0.0, 1.0, 0.0, 1.0, 1.0, 0.0, 1.0, 0.0, 1.0, 0.0, 1.0, 0.0, 0.0, 1.0, 0.0, 1.0, 0.0, 1.0, 0.0, 1.0, 0.5, 1.0, 0.5, 1.0, 0.5, 1.0, 0.5, 1.0, 1.0, 1.0, 1.0, 1.0, 1.0, 1.0, 1.0, 1.0, -2.401e-05, 0.0, 0.0, 0.0, 0.0, 0.0, -2.401e-05, 0.0, 1.0, 1.0, 1.0, 1.0, 1.0, 1.0, 1.0, 1.0, 0.0, 1.0, 0.0, 1.0, 0.0, 1.0, 0.0, 1.0, 1.0, 0.0, 1.0, 0.0, 1.0, 0.0, 1.0, 0.0, 1.0, 1.0, 1.0, 1.0, 1.0, 1.0, 1.0, 1.0, 0.0, 1.0, 0.0, 1.0, 0.0, 1.0, 0.0, 1.0, 1.0, 1.0, 1.0, 1.0, 1.0, 1.0, 1.0, 1.0, 0.0, 0.0, -2.401e-05, 0.0, -2.401e-05, 0.0, 0.0, 0.0, 0.0, 1.0, 0.0, 1.0, 0.0, 1.0, 0.0, 1.0, 0.0, 1.0, 0.0, 1.0, 0.0, 1.0, 0.0, 1.0, 1.0, 1.0, 1.0, 1.0, 1.0, 1.0, 1.0, 1.0, 1.0, 1.0, 1.0, 1.0, 1.0, 1.0, 1.0, 1.0, 0.0, 1.0, 0.0, 1.0, 0.0, 1.0, 0.0, 1.0, 0.0, 0.0, 0.0, 0.0, 0.0, 0.0, 0.0, 0.0, 0.0, 1.0, 0.0, 1.0, 0.0, 1.0, 0.0, 1.0, 1.0, 1.0, 1.0, 1.0, 1.0, 1.0, 1.0, 1.0, 1.0, 0.0, 1.0, 0.0, 1.0, 0.0, 1.0, 0.0, 1.0, 1.0, 1.0, 1.0, 1.0, 1.0, 1.0, 1.0, 0.0, 1.0, 0.0, 1.0, 0.0, 1.0, 0.0, 1.0, 1.0, 1.0, 1.0, 1.0, 1.0, 1.0, 1.0, 1.0, 0.0, 1.0, 0.0, 1.0, 0.0, 1.0, 0.0, 1.0, 0.0, 0.0, 0.0, 0.0, 0.0, 0.0, 0.0, 0.0, 0.0, 1.0, 0.0, 1.0, 0.0, 1.0, 0.0, 1.0, 1.0, 1.0, 1.0, 1.0, 1.0, 1.0, 1.0, 1.0, 1.0, 0.0, 1.0, 0.0, 1.0, 0.0, 1.0, 0.0, 0.2482, 0.0, 0.5, 0.0, 0.5, 0.0, 0.2482, 0.0, 1.0, 1.0, 1.0, 1.0, 1.0, 1.0, 1.0, 1.0, 0.0, 1.0, 0.0, 1.0, 0.0, 1.0, 0.0, 1.0, 1.0, 1.0, 1.0, 1.0, 1.0, 1.0, 1.0, 1.0, 0.0, 1.0, 0.0, 1.0, 0.0, 1.0, 0.0, 1.0, 0.0, 0.0, 0.0, 0.0, 0.0, 0.0, 0.0, 0.0, 0.0, 1.0, 0.0, 1.0, 0.0, 1.0, 0.0, 1.0, 0.75, 0.5022, 1.0, 0.5022, 1.0, 1.0, 0.75, 1.0, 0.75, 0.0, 1.0, 0.0, 1.0, 0.5022, 0.75, 0.5022, 0.2482, 0.0, -2.401e-05, 0.0, 0.0, 0.0, 0.2482, 0.0, 0.2482, 0.0, 0.0, 0.0, -2.401e-05, 0.0, 0.2482, 0.0, 0.2482, 0.0, 0.0, 0.0, 0.0, 0.0, 0.2482, 0.0, 0.2482, 0.0, 0.0, 0.0, 0.0, 0.0, 0.2482, 0.0, 0.2482, 0.0, 0.0, 0.0, 0.0, 0.0, 0.2482, 0.0, 0.2482, 0.0, 0.0, 0.0, 0.0, 0.0, 0.2482, 0.0, 0.2482, 0.0, 0.0, 0.0, 0.0, 0.0, 0.2482, 0.0, 0.2482, 0.0, 0.0, 0.0, 0.0, 0.0, 0.2482, 0.0, 0.2482, 0.0, 0.0, 0.0, 0.0, 0.0, 0.2482, 0.0, 0.75, 1.0, 1.0, 1.0, 1.0, 1.0, 0.75, 1.0, 0.75, 1.0, 1.0, 1.0, 1.0, 1.0, 0.75, 1.0, 0.75, 1.0, 1.0, 1.0, 1.0, 1.0, 0.75, 1.0, 0.75, 1.0, 1.0, 1.0, 1.0, 1.0, 0.75, 1.0, 0.75, 1.0, 1.0, 1.0, 1.0, 1.0, 0.75, 1.0, 0.75, 1.0, 1.0, 1.0, 1.0, 1.0, 0.75, 1.0, 0.2482, 1.0, 0.5, 1.0, 0.5, 1.0, 0.2484, 1.0, 0.2482, 1.0, 0.5, 1.0, 0.5, 1.0, 0.2482, 1.0, 0.2482, 1.0, 0.5, 1.0, 0.5, 1.0, 0.2482, 1.0, 0.2482, 1.0, 0.5, 1.0, 0.5, 1.0, 0.2482, 1.0, 0.2482, 1.0, 0.5, 1.0, 0.5, 1.0, 0.2482, 1.0, 0.2482, 1.0, 0.5, 1.0, 0.5, 1.0, 0.2482, 1.0, 0.75, 0.0, 0.5, 0.0, 0.5, 0.0, 0.75, 0.0, 0.75, 0.0, 0.5, 0.0, 0.5, 0.0, 0.75, 0.0, 0.75, 0.0, 0.5, 0.0, 0.5, 0.0, 0.75, 0.0, 0.75, 0.0, 0.5, 0.0, 0.5, 0.0, 0.75, 0.0, 0.75, 0.0, 0.5, 0.0, 0.5, 0.0, 0.75, 0.0, 0.75, 0.0, 0.5, 0.0, 0.5, 0.0, 0.75, 0.0, 0.75, 0.0, 0.5, 0.0, 0.5, 0.0, 0.75, 0.0, 0.75, 0.0, 0.5, 0.0, 0.5, 0.0, 0.75, 0.0, 0.75, 0.0, 0.5, 0.0, 0.5, 0.0, 0.75, 0.0, 0.2482, 0.0, 0.5, 0.0, 0.5, 0.5022, 0.2482, 0.5022, 0.2482, 0.5022, 0.5, 0.5022, 0.5, 1.0, 0.2482, 1.0, 1.0, 1.0, 1.0, 1.0, 1.0, 1.0, 1.0, 1.0, 1.0, 1.0, 1.0, 1.0, 1.0, 1.0, 1.0, 1.0, 1.0, 1.0, 1.0, 1.0, 1.0, 1.0, 1.0, 1.0, 1.0, 0.0, 1.0, 0.0, 1.0, 0.0, 1.0, 0.0, 1.0, 0.0, 1.0, 0.0, 1.0, 0.0, 1.0, 0.0, 1.0, 1.0, 1.0, 1.0, 1.0, 1.0, 1.0, 1.0, 1.0, 0.0, 1.0, 0.0, 1.0, 0.0, 1.0, 0.0, 1.0, 1.0, 1.0, 1.0, 1.0, 1.0, 1.0, 1.0, 0.0, 1.0, 0.0, 1.0, 0.0, 1.0, 0.0, 1.0, 0.0, 0.0, -2.401e-05, 0.0, -2.401e-05, 0.0, 0.0, 0.0, 0.0, 1.0, 0.0, 1.0, 0.0, 1.0, 0.0, 1.0, 0.0, 0.0, 0.0, 0.0, 0.0, 0.0, 0.0, 0.0, 0.0, 0.5022, 0.0, 0.0, 0.0, 0.0, 0.0, 0.5022, 1.0, 0.0, 1.0, 0.0, 1.0, 0.0, 1.0, 0.0, 0.0, 0.0, 0.0, 0.0, 0.0, 0.0, 0.0, 0.0, 1.0, 1.0, 1.0, 1.0, 1.0, 1.0, 1.0, 1.0, 1.0, 0.0, 1.0, 0.0, 1.0, 0.0, 1.0, 0.0, 0.0, 1.0, 0.0, 1.0, 0.0, 1.0, 0.0, 1.0, 1.0, 0.5022, 1.0, 1.0, 1.0, 1.0, 1.0, 0.5022, 0.0, 0.0, 0.0, 0.0, 0.0, 0.0, 0.0, 0.0, 0.2482, 0.0, 0.5, 0.0, 0.5, 0.0, 0.2482, 0.0, 1.0, 0.0, 1.0, 0.0, 1.0, 0.0, 1.0, 0.0, 0.0, 0.0, 0.0, 0.0, 0.0, 0.0, 0.0, 0.0, 1.0, 1.0, 1.0, 1.0, 1.0, 1.0, 1.0, 1.0, 0.0, 1.0, 0.0, 0.5022, 0.0, 0.5022, 0.0, 1.0, 0.75, 0.0, 1.0, 0.0, 1.0, 0.0, 0.75, 0.0, 1.0, 0.0, 1.0, 0.0, 1.0, 0.0, 1.0, 0.0, 0.0, 1.0, 0.0, 1.0, 0.0, 1.0, 0.0, 1.0, 1.0, 0.0, 1.0, 0.5022, 1.0, 0.5022, 1.0, 0.0, 0.0, 0.0, 0.0, 0.0, 0.0, 0.0, 0.0, 0.0, 1.0, 0.0, 1.0, 0.0, 1.0, 0.0, 1.0, 0.0, 0.0, 0.0, 0.0, 0.0, 0.0, 0.0, 0.0, 0.0, 1.0, 1.0, 1.0, 1.0, 1.0, 1.0, 1.0, 1.0, 1.0, 0.0, 1.0, 0.0, 1.0, 0.0, 1.0, 0.0, 0.0, 1.0, 0.0, 1.0, 0.0, 1.0, 0.0, 1.0, 1.0, 0.0, 1.0, 0.0, 1.0, 0.0, 1.0, 0.0, 1.0, 1.0, 1.0, 1.0, 1.0, 1.0, 1.0, 1.0, 0.75, 1.0, 0.5, 1.0, 0.5, 1.0, 0.75, 1.0, 0.2482, 1.0, 0.0, 1.0, 0.0, 1.0, 0.2483, 1.0, -2.401e-05, 0.0, 0.0, 0.0, 0.0, 0.0, -2.401e-05, 0.0, 0.0, 1.0, 0.0, 1.0, 0.0, 1.0, 0.0, 1.0, 0.0, 0.0, 0.0, 0.0, 0.0, 0.0, 0.0, 0.0, 0.0, 1.0, 0.0, 1.0, 0.0, 1.0, 0.0, 1.0, 0.0, 0.0, 0.0, 0.0, 0.0, 0.0, 0.0, 0.0, 0.0, 1.0, 0.0, 1.0, 0.0, 1.0, 0.0, 1.0, 1.0, 1.0, 1.0, 1.0, 1.0, 1.0, 1.0, 1.0, 0.0, 1.0, 0.0, 1.0, 0.0, 1.0, 0.0, 1.0, 1.0, 1.0, 1.0, 1.0, 1.0, 1.0, 1.0, 1.0, 0.2483, 0.0, 0.5, 0.0, 0.5, 0.0, 0.2482, 0.0, 1.0, 0.0, 1.0, 0.0, 1.0, 0.0, 1.0, 0.0, 1.0, 1.0, 1.0, 1.0, 1.0, 1.0, 1.0, 1.0, 0.0, 1.0, 0.0, 1.0, 0.0, 1.0, 0.0, 1.0, 0.0, 0.0, 0.0, 0.0, 0.0, 0.0, 0.0, 0.0, 0.0, 1.0, 0.0, 1.0, 0.0, 1.0, 0.0, 1.0, 1.0, 1.0, 1.0, 1.0, 1.0, 1.0, 1.0, 1.0, 0.0, 1.0, 0.0, 1.0, 0.0, 1.0, 0.0, 1.0, 1.0, 1.0, 1.0, 1.0, 1.0, 1.0, 1.0, 1.0, 1.0, 0.0, 1.0, 0.0, 1.0, 0.0, 1.0, 0.0, 1.0, 1.0, 1.0, 1.0, 1.0, 1.0, 1.0, 1.0, 0.0, 1.0, 0.0, 1.0, 0.0, 1.0, 0.0, 1.0, 0.0, 0.0, 0.0, 0.0, 0.0, 0.0, 0.0, 0.0, 0.0, 1.0, 0.0, 1.0, 0.0, 1.0, 0.0, 1.0, 1.0, 1.0, 1.0, 1.0, 1.0, 1.0, 1.0, 1.0, 1.0, 1.0, 1.0, 1.0, 1.0, 1.0, 1.0, 1.0, 0.0, 1.0, 0.0, 1.0, 0.0, 1.0, 0.0, 1.0, 0.0, 1.0, 0.0, 1.0, 0.0, 1.0, 0.0, 1.0, 0.0, 0.0, -2.401e-05, 0.0, -2.401e-05, 0.0, 0.0, 0.0, 1.0, 1.0, 1.0, 1.0, 1.0, 1.0, 1.0, 1.0, 0.0, 1.0, 0.0, 1.0, 0.0, 1.0, 0.0, 1.0, 1.0, 1.0, 1.0, 1.0, 1.0, 1.0, 1.0, 1.0, 1.0, 0.0, 1.0, 0.0, 1.0, 0.0, 1.0, 0.0, 0.0, 1.0, 0.0, 1.0, 0.0, 1.0, 0.0, 1.0, 1.0, 1.0, 1.0, 1.0, 1.0, 1.0, 1.0, 1.0, -2.401e-05, 0.0, 0.0, 0.0, 0.0, 0.0, -2.401e-05, 0.0, 1.0, 1.0, 1.0, 1.0, 1.0, 1.0, 1.0, 1.0, 0.5, 1.0, 0.5, 1.0, 0.5, 1.0, 0.5, 1.0, 0.0, 1.0, 0.0, 1.0, 0.0, 1.0, 0.0, 1.0, 1.0, 0.0, 1.0, 0.0, 1.0, 0.0, 1.0, 0.0, 0.0, 1.0, 0.0, 1.0, 0.0, 1.0, 0.0, 1.0, 1.0, 1.0, 1.0, 1.0, 1.0, 1.0, 1.0, 1.0, 1.0, 1.0, 1.0, 1.0, 1.0, 1.0, 1.0, 1.0, 1.0, 0.0, 1.0, 0.0, 1.0, 0.0, 1.0, 0.0, 1.0, 1.0, 1.0, 1.0, 1.0, 1.0, 1.0, 1.0, 0.75, 1.0, 0.5, 1.0, 0.5, 1.0, 0.75, 1.0, 0.0, 1.0, 0.0, 1.0, 0.0, 1.0, 0.0, 1.0, 0.0, 0.0, 0.0, 0.0, 0.0, 0.0, 0.0, 0.0, 0.0, 1.0, 0.0, 1.0, 0.0, 1.0, 0.0, 1.0, 0.0, 1.0, 0.0, 1.0, 0.0, 1.0, 0.0, 1.0, 1.0, 1.0, 1.0, 1.0, 1.0, 1.0, 1.0, 1.0, 1.0, 0.0, 1.0, 0.5022, 1.0, 0.5022, 1.0, 0.0, 0.75, 0.0, 1.0, 0.0, 1.0, 0.0, 0.75, 0.0, 0.0, 1.0, 0.0, 1.0, 0.0, 1.0, 0.0, 1.0, 0.5, 1.0, 0.5, 1.0, 0.5, 1.0, 0.5, 1.0, 1.0, 1.0, 1.0, 1.0, 1.0, 1.0, 1.0, 1.0, 0.0, 1.0, 0.0, 0.5022, 0.0, 0.5022, 0.0, 1.0, 1.0, 0.0, 1.0, 0.0, 1.0, 0.0, 1.0, 0.0, 1.0, 1.0, 1.0, 1.0, 1.0, 1.0, 1.0, 1.0, 0.2483, 1.0, 0.0, 1.0, 0.0, 1.0, 0.2482, 1.0, 0.0, 1.0, 0.0, 1.0, 0.0, 1.0, 0.0, 1.0, 0.0, 0.0, 0.0, 0.0, 0.0, 0.0, 0.0, 0.0, 0.0, 1.0, 0.0, 1.0, 0.0, 1.0, 0.0, 1.0, 1.0, 1.0, 1.0, 1.0, 1.0, 1.0, 1.0, 1.0, 1.0, 0.5022, 1.0, 1.0, 1.0, 1.0, 1.0, 0.5022, 0.0, 1.0, 0.0, 1.0, 0.0, 1.0, 0.0, 1.0, 1.0, 1.0, 1.0, 1.0, 1.0, 1.0, 1.0, 1.0, 1.0, 0.0, 1.0, 0.0, 1.0, 0.0, 1.0, 0.0, 1.0, 1.0, 1.0, 1.0, 1.0, 1.0, 1.0, 1.0, 0.0, 1.0, 0.0, 1.0, 0.0, 1.0, 0.0, 1.0, 0.0, 0.5022, 0.0, 0.0, 0.0, 0.0, 0.0, 0.5022, 0.0, 0.0, 0.0, 0.0, 0.0, 0.0, 0.0, 0.0, 0.0, 1.0, 0.0, 1.0, 0.0, 1.0, 0.0, 1.0, 1.0, 1.0, 1.0, 1.0, 1.0, 1.0, 1.0, 1.0, 0.0, 1.0, 0.0, 1.0, 0.0, 1.0, 0.0, 1.0, 1.0, 1.0, 1.0, 1.0, 1.0, 1.0, 1.0, 1.0, 1.0, 0.0, 1.0, 0.0, 1.0, 0.0, 1.0, 0.0, 1.0, 1.0, 1.0, 1.0, 1.0, 1.0, 1.0, 1.0, 0.0, 1.0, 0.0, 1.0, 0.0, 1.0, 0.0, 1.0, 0.0, 0.0, 0.0, 0.0, 0.0, 0.0, 0.0, 0.0, 0.0, 1.0, 0.0, 1.0, 0.0, 1.0, 0.0, 1.0, 1.0, 1.0, 1.0, 1.0, 1.0, 1.0, 1.0, 1.0, 0.0, 1.0, 0.0, 1.0, 0.0, 1.0, 0.0, 1.0, 1.0, 1.0, 1.0, 1.0, 1.0, 1.0, 1.0, 1.0, 1.0, 0.0, 1.0, 0.0, 1.0, 0.0, 1.0, 0.0, 1.0, 1.0, 1.0, 1.0, 1.0, 1.0, 1.0, 1.0, 0.5, 0.0, 0.75, 0.0, 0.75, 0.0, 0.5, 0.0, 1.0, 1.0, 0.75, 1.0, 0.75, 1.0, 1.0, 1.0, 1.0, 1.0, 0.75, 1.0, 0.75, 1.0, 1.0, 1.0, 0.5, 0.0, 0.75, 0.0, 0.75, 0.0, 0.5, 0.0, 1.0, 0.0, 0.75, 0.0, 0.75, 0.0, 1.0, 0.0, 1.0, 0.0, 0.75, 0.0, 0.75, 0.0, 1.0, 0.0, 1.0, 0.0, 0.75, 0.0, 0.75, 0.0, 1.0, 0.0, 1.0, 0.0, 0.75, 0.0, 0.75, 0.0, 1.0, 0.0, 1.0, 0.0, 0.75, 0.0, 0.75, 0.0, 1.0, 0.0, 1.0, 0.0, 0.75, 0.0, 0.75, 0.0, 1.0, 0.0, 1.0, 0.0, 0.75, 0.0, 0.75, 0.0, 1.0, 0.0, 1.0, 0.0, 0.75, 0.0, 0.75, 0.0, 1.0, 0.0, 1.0, 0.0, 0.75, 0.0, 0.75, 0.0, 1.0, 0.0, 0.5, 1.0, 0.75, 1.0, 0.75, 1.0, 0.5, 1.0, 0.5, 1.0, 0.75, 1.0, 0.75, 1.0, 0.5, 1.0, 0.5, 1.0, 0.75, 1.0, 0.75, 1.0, 0.5, 1.0, 0.5, 1.0, 0.75, 1.0, 0.75, 1.0, 0.5, 1.0, 0.5, 1.0, 0.75, 1.0, 0.75, 1.0, 0.5, 1.0, 0.5, 1.0, 0.75, 1.0, 0.75, 1.0, 0.5, 1.0, 0.5, 0.0, 0.75, 0.0, 0.75, 0.5022, 0.5, 0.5022, 0.5, 0.5022, 0.75, 0.5022, 0.75, 1.0, 0.5, 1.0, 1.0, 1.0, 0.75, 1.0, 0.75, 1.0, 1.0, 1.0, 0.5, 0.0, 0.75, 0.0, 0.75, 0.0, 0.5, 0.0, 0.5, 1.0, 0.75, 1.0, 0.75, 1.0, 0.5, 1.0, 0.5, 1.0, 0.75, 1.0, 0.75, 1.0, 0.5, 1.0, 0.5, 1.0, 0.75, 1.0, 0.75, 1.0, 0.5, 1.0, 0.5, 1.0, 0.75, 1.0, 0.75, 1.0, 0.5, 1.0, 0.5, 1.0, 0.75, 1.0, 0.75, 1.0, 0.5, 1.0, 0.5, 1.0, 0.75, 1.0, 0.75, 1.0, 0.5, 1.0, 0.5, 1.0, 0.75, 1.0, 0.75, 1.0, 0.5, 1.0, 0.5, 1.0, 0.75, 1.0, 0.75, 1.0, 0.5, 1.0, 0.5, 1.0, 0.75, 1.0, 0.75, 1.0, 0.5, 1.0, 0.5, 1.0, 0.75, 1.0, 0.75, 1.0, 0.5, 1.0, 0.5, 1.0, 0.75, 1.0, 0.75, 1.0, 0.5, 1.0, 0.5, 1.0, 0.75, 1.0, 0.75, 1.0, 0.5, 1.0, 0.5, 1.0, 0.75, 1.0, 0.75, 1.0, 0.5, 1.0, 0.5, 1.0, 0.75, 1.0, 0.75, 1.0, 0.5, 1.0, 0.5, 1.0, 0.75, 1.0, 0.75, 1.0, 0.5, 1.0, 0.5, 1.0, 0.75, 1.0, 0.75, 1.0, 0.5, 1.0, 0.5, 1.0, 0.75, 1.0, 0.75, 1.0, 0.5, 1.0, 0.5, 1.0, 0.75, 1.0, 0.75, 1.0, 0.5, 1.0, 0.5, 1.0, 0.75, 1.0, 0.75, 1.0, 0.5, 1.0, 0.5, 1.0, 0.75, 1.0, 0.75, 1.0, 0.5, 1.0, 0.5, 1.0, 0.75, 1.0, 0.75, 1.0, 0.5, 1.0, 0.5, 0.0, 0.75, 0.0, 0.75, 0.0, 0.5, 0.0, 1.0, 1.0, 0.75, 1.0, 0.75, 1.0, 1.0, 1.0, 1.0, 0.0, 1.0, 0.0, 1.0, 0.0, 1.0, 0.0, 1.0, 0.0, 1.0, 0.0, 1.0, 0.0, 1.0, 0.0, 1.0, 0.0, 1.0, 0.0, 1.0, 0.0, 1.0, 0.0, 1.0, 1.0, 1.0, 1.0, 1.0, 1.0, 1.0, 1.0, 1.0, 0.0, 1.0, 0.0, 1.0, 0.0, 1.0, 0.0, 1.0, 1.0, 1.0, 1.0, 1.0, 1.0, 1.0, 1.0, 1.0, 1.0, 1.0, 1.0, 1.0, 1.0, 1.0, 1.0, 1.0, 1.0, 1.0, 1.0, 1.0, 1.0, 1.0, 1.0, 1.0, 1.0, 1.0, 1.0, 1.0, 1.0, 1.0, 1.0, 1.0, 1.0, 1.0, 1.0, 1.0, 1.0, 1.0, 1.0, 1.0, 1.0, 1.0, 1.0, 1.0, 1.0, 1.0, 1.0, 1.0, 0.0, 1.0, 0.0, 1.0, 0.0, 1.0, 0.0, 1.0, 0.0, 1.0, 0.0, 1.0, 0.0, 1.0, 0.0, 1.0, 0.0, 1.0, 0.0, 1.0, 0.0, 1.0, 0.0, 1.0, 1.0, 1.0, 1.0, 1.0, 1.0, 1.0, 1.0, 1.0, 0.0, 1.0, 0.0, 1.0, 0.0, 1.0, 0.0, 1.0, 1.0, 1.0, 1.0, 1.0, 1.0, 1.0, 1.0, 1.0, 0.0, 1.0, 0.0, 1.0, 0.0, 1.0, 0.0, 1.0, 0.0, 1.0, 0.0, 1.0, 0.0, 1.0, 0.0, 1.0, 1.0, 1.0, 1.0, 1.0, 1.0, 1.0, 1.0, 1.0, 0.0, 1.0, 0.0, 1.0, 0.0, 1.0, 0.0, 1.0, 1.0, 1.0, 1.0, 1.0, 1.0, 1.0, 1.0, 1.0, 1.0, 1.0, 1.0, 1.0, 1.0, 1.0, 1.0, 1.0, 1.0, 1.0, 1.0, 1.0, 1.0, 1.0, 1.0, 1.0, 0.0, 1.0, 0.0, 1.0, 0.0, 1.0, 0.0, 1.0, 1.0, 1.0, 1.0, 1.0, 1.0, 1.0, 1.0, 1.0, 1.0, 1.0, 1.0, 1.0, 1.0, 1.0, 1.0, 1.0, 1.0, 1.0, 1.0, 1.0, 1.0, 1.0, 1.0, 1.0, 0.0, 1.0, 0.0, 1.0, 0.0, 1.0, 0.0, 1.0, 1.0, 1.0, 1.0, 1.0, 1.0, 1.0, 1.0, 1.0, 0.0, 1.0, 0.0, 1.0, 0.0, 1.0, 0.0, 1.0, 0.0, 1.0, 0.0, 1.0, 0.0, 1.0, 0.0, 1.0, 1.0, 1.0, 1.0, 1.0, 1.0, 1.0, 1.0, 1.0, 1.0, 1.0, 1.0, 1.0, 1.0, 1.0, 1.0, 1.0, 1.0, 1.0, 1.0, 1.0, 1.0, 1.0, 1.0, 1.0, 0.0, 1.0, 0.0, 1.0, 0.0, 1.0, 0.0, 1.0, 0.0, 1.0, 0.0, 1.0, 0.0, 1.0, 0.0, 1.0, 0.0, 1.0, 0.0, 1.0, 0.0, 1.0, 0.0, 1.0, 0.0, 1.0, 0.0, 1.0, 0.0, 1.0, 0.0, 1.0, 1.0, 1.0, 1.0, 1.0, 1.0, 1.0, 1.0, 1.0, 1.0, 1.0, 1.0, 1.0, 1.0, 1.0, 1.0, 1.0, 1.0, 1.0, 1.0, 1.0, 1.0, 1.0, 1.0, 1.0, 0.0, 1.0, 0.0, 1.0, 0.0, 1.0, 0.0, 1.0, 1.0, 1.0, 1.0, 1.0, 1.0, 1.0, 1.0, 1.0, 0.0, 1.0, 0.0, 1.0, 0.0, 1.0, 0.0, 1.0, 0.0, 1.0, 0.0, 1.0, 0.0, 1.0, 0.0, 1.0, 0.0, 1.0, 0.0, 1.0, 0.0, 1.0, 0.0, 1.0, 0.0, 1.0, 0.0, 1.0, 0.0, 1.0, 0.0, 1.0, 1.0, 1.0, 1.0, 1.0, 1.0, 1.0, 1.0, 1.0, 0.0, 1.0, 0.0, 1.0, 0.0, 1.0, 0.0, 1.0, 0.0, 1.0, 0.0, 1.0, 0.0, 1.0, 0.0, 1.0, 1.0, 1.0, 1.0, 1.0, 1.0, 1.0, 1.0, 1.0, 1.0, 1.0, 1.0, 1.0, 1.0, 1.0, 1.0, 1.0, 0.0, 1.0, 0.0, 1.0, 0.0, 1.0, 0.0, 1.0, 0.0, 1.0, 0.0, 1.0, 0.0, 1.0, 0.0, 1.0, 1.0, 1.0, 1.0, 1.0, 1.0, 1.0, 1.0, 1.0, 0.0, 1.0, 0.0, 1.0, 0.0, 1.0, 0.0, 1.0, 1.0, 1.0, 1.0, 1.0, 1.0, 1.0, 1.0, 1.0, 0.0, 1.0, 0.0, 1.0, 0.0, 1.0, 0.0, 1.0, 0.0, 1.0, 0.0, 1.0, 0.0, 1.0, 0.0, 1.0, 1.0, 1.0, 1.0, 1.0, 1.0, 1.0, 1.0, 1.0, 1.0, 1.0, 1.0, 1.0, 1.0, 1.0, 1.0, 1.0, 1.0, 1.0, 1.0, 1.0, 1.0, 1.0, 1.0, 1.0, 0.0, 1.0, 0.0, 1.0, 0.0, 1.0, 0.0, 1.0, 0.0, 1.0, 0.0, 1.0, 0.0, 1.0, 0.0, 1.0, 0.0, 1.0, 0.0, 1.0, 0.0, 1.0, 0.0, 1.0, 0.0, 1.0, 0.0, 1.0, 0.0, 1.0, 0.0, 1.0, 0.0, 1.0, 0.0, 1.0, 0.0, 1.0, 0.0, 1.0, 0.0, 1.0, 0.0, 1.0, 0.0, 1.0, 0.0, 1.0, 0.0, 1.0, 0.0, 1.0, 0.0, 1.0, 0.0, 1.0, 0.0, 1.0, 0.0, 1.0, 0.0, 1.0, 0.0, 1.0, 0.0, 1.0, 0.0, 1.0, 0.0, 1.0, 0.0, 1.0, 0.0, 1.0, 0.0, 1.0, 0.0, 1.0, 0.0, 1.0, 0.0, 1.0, 0.0, 1.0, 0.0, 1.0, 0.0, 1.0, 0.0, 1.0, 0.0, 1.0, 0.0, 1.0, 0.0, 1.0, 0.0, 1.0, 0.0, 1.0, 0.0, 1.0, 0.0, 1.0, 0.0, 1.0, 0.0, 1.0, 0.0, 1.0, 0.0, 1.0, 0.0, 1.0, 0.0, 1.0, 0.0, 1.0, 0.0, 1.0, 0.0, 1.0, 0.0, 1.0, 0.0, 1.0, 0.0, 1.0, 0.0, 1.0, 0.0, 1.0, 0.0, 1.0, 0.0, 1.0, 0.0, 1.0, 0.0, 1.0, 0.0, 1.0, 0.0, 1.0, 0.0, 1.0, 0.0, 1.0, 0.0, 1.0, 0.0, 1.0, 0.0, 1.0, 0.0, 1.0, 0.0, 1.0, 0.0, 1.0, 0.0, 1.0, 0.0, 1.0, 0.0, 1.0, 0.0, 1.0, 0.0, 1.0, 0.0, 1.0, 0.0, 1.0, 0.0, 1.0, 0.0, 1.0, 0.0, 1.0, 0.0, 1.0, 0.0, 1.0, 0.0, 1.0, 0.0, 1.0, 0.0, 1.0, 0.0, 1.0, 0.0, 1.0, 0.0, 1.0, 0.0, 1.0, 0.0, 1.0, 1.0, 1.0, 1.0, 1.0, 1.0, 1.0, 1.0, 1.0, 1.0, 1.0, 1.0, 1.0, 1.0, 1.0, 1.0, 1.0, 1.0, 1.0, 1.0, 1.0, 1.0, 1.0, 1.0, 1.0, 1.0, 1.0, 1.0, 1.0, 1.0, 1.0, 1.0, 1.0, 1.0, 1.0, 1.0, 1.0, 1.0, 1.0, 1.0, 1.0, 1.0, 1.0, 1.0, 1.0, 1.0, 1.0, 1.0, 1.0, 1.0, 1.0, 1.0, 1.0, 1.0, 1.0, 1.0, 1.0, 1.0, 1.0, 1.0, 1.0, 1.0, 1.0, 1.0, 1.0, 1.0, 1.0, 1.0, 1.0, 1.0, 1.0, 1.0, 1.0, 1.0, 1.0, 1.0, 1.0, 1.0, 1.0, 1.0, 1.0, 1.0, 1.0, 1.0, 1.0, 1.0, 1.0, 1.0, 1.0, 1.0, 1.0, 1.0, 1.0, 1.0, 1.0, 1.0, 1.0, 1.0, 1.0, 1.0, 1.0, 1.0, 1.0, 1.0, 1.0, 1.0, 1.0, 1.0, 1.0, 1.0, 1.0, 1.0, 1.0, 1.0, 1.0, 1.0, 1.0, 1.0, 1.0, 1.0, 1.0, 1.0, 1.0, 1.0, 1.0, 1.0, 1.0, 1.0, 1.0, 1.0, 1.0, 1.0, 1.0, 1.0, 1.0, 1.0, 1.0, 1.0, 1.0, 1.0, 1.0, 1.0, 1.0, 1.0, 1.0, 1.0, 1.0, 1.0, 1.0, 1.0, 1.0, 1.0, 1.0, 1.0, 1.0, 1.0, 1.0, 1.0, 1.0, 1.0, 1.0, 1.0, 1.0, 1.0, 1.0, 1.0, 1.0, 1.0, 1.0, 1.0, 1.0, 1.0, 1.0, 1.0, 1.0, 1.0, 1.0, 1.0, 1.0, 1.0, 1.0, 1.0, 1.0, 1.0, 1.0, 1.0, 1.0, 1.0, 1.0, 1.0, 1.0, 1.0, 0.5, 1.0, 0.2483, 1.0, 0.2482, 1.0, 0.5, 1.0, 0.0, 0.0, 0.2483, 0.0, 0.2482, 0.0, 0.0, 0.0, 0.5, 1.0, 0.2482, 1.0, 0.2483, 1.0, 0.5, 1.0, 0.0, 0.0, 0.2482, 0.0, 0.2482, 0.0, 0.0, 0.0, 0.0, 0.5022, 0.2482, 0.5022, 0.2482, 1.0, 0.0, 1.0, 0.0, 0.0, 0.2482, 0.0, 0.2482, 0.5022, 0.0, 0.5022, 0.0, 1.0, 0.2482, 1.0, 0.2482, 1.0, 0.0, 1.0, 0.0, 1.0, 0.2482, 1.0, 0.2482, 1.0, 0.0, 1.0, 0.0, 1.0, 0.2482, 1.0, 0.2482, 1.0, 0.0, 1.0, 0.0, 1.0, 0.2482, 1.0, 0.2482, 1.0, 0.0, 1.0, 0.0, 1.0, 0.2482, 1.0, 0.2482, 1.0, 0.0, 1.0, 0.0, 1.0, 0.2482, 1.0, 0.2484, 1.0, 0.0, 1.0, 0.5, 0.0, 0.2482, 0.0, 0.2482, 0.0, 0.5, 0.0, 0.5, 0.0, 0.2482, 0.0, 0.2482, 0.0, 0.5, 0.0, 0.5, 0.0, 0.2482, 0.0, 0.2482, 0.0, 0.5, 0.0, 0.5, 0.0, 0.2482, 0.0, 0.2482, 0.0, 0.5, 0.0, 0.5, 0.0, 0.2482, 0.0, 0.2482, 0.0, 0.5, 0.0, 0.5, 0.0, 0.2482, 0.0, 0.2482, 0.0, 0.5, 0.0, 0.5, 0.0, 0.2482, 0.0, 0.2482, 0.0, 0.5, 0.0, 0.5, 0.0, 0.2482, 0.0, 0.2482, 0.0, 0.5, 0.0, 0.5, 0.0, 0.2482, 0.0, 0.2482, 0.0, 0.5, 0.0, 0.0, 0.0, 0.2482, 0.0, 0.2482, 0.0, 0.0, 0.0, 0.5, 1.0, 0.2482, 1.0, 0.2483, 1.0, 0.5, 1.0, 0.0, 1.0, 0.248, 1.0, 0.2483, 1.0, 0.0, 1.0, 0.0, 0.0, 0.2482, 0.0, 0.2482, 0.0, 0.0, 0.0, 0.0, 1.0, 0.2482, 1.0, 0.2482, 1.0, 0.0, 1.0, 0.0, 1.0, 0.2482, 1.0, 0.2482, 1.0, 0.0, 1.0, 0.0, 1.0, 0.2482, 1.0, 0.2482, 1.0, 0.0, 1.0, 0.0, 1.0, 0.2482, 1.0, 0.2482, 1.0, 0.0, 1.0, 0.0, 1.0, 0.2482, 1.0, 0.2482, 1.0, 0.0, 1.0, 0.0, 1.0, 0.2482, 1.0, 0.2482, 1.0, 0.0, 1.0, 0.0, 1.0, 0.2482, 1.0, 0.2482, 1.0, 0.0, 1.0, 0.0, 1.0, 0.2482, 1.0, 0.2482, 1.0, 0.0, 1.0, 0.0, 1.0, 0.2482, 1.0, 0.2482, 1.0, 0.0, 1.0, 0.0, 1.0, 0.2482, 1.0, 0.2482, 1.0, 0.0, 1.0, 0.0, 1.0, 0.2482, 1.0, 0.2482, 1.0, 0.0, 1.0, 0.0, 1.0, 0.2482, 1.0, 0.2482, 1.0, 0.0, 1.0, 0.0, 1.0, 0.2482, 1.0, 0.2482, 1.0, 0.0, 1.0, 0.0, 1.0, 0.2482, 1.0, 0.2482, 1.0, 0.0, 1.0, 0.0, 1.0, 0.2482, 1.0, 0.2483, 1.0, 0.0, 1.0, 0.0, 1.0, 0.2483, 1.0, 0.2482, 1.0, 0.0, 1.0, 0.0, 1.0, 0.2482, 1.0, 0.2482, 1.0, 0.0, 1.0, 0.0, 1.0, 0.2482, 1.0, 0.2482, 1.0, 0.0, 1.0, 0.0, 1.0, 0.2482, 1.0, 0.2485, 1.0, 0.0, 1.0, 0.0, 1.0, 0.2485, 1.0, 0.248, 1.0, 0.0, 1.0, 0.5, 1.0, 0.2483, 1.0, 0.2484, 1.0, 0.5, 1.0, 0.5, 0.0, 0.2482, 0.0, 0.2482, 0.0, 0.5, 0.0, 1.0, 0.0, 0.75, 0.0, 0.75, 0.0, 1.0, 0.0, 0.0, 0.0, 0.0, 0.0, 0.0, 0.0, 0.0, 0.0, 1.0, 0.0, 1.0, 0.0, 1.0, 0.0, 1.0, 0.0, 1.0, 0.0, 1.0, 0.0, 1.0, 0.0, 1.0, 0.0, 0.0, 0.0, 0.0, 0.0, 0.0, 0.0, 0.0, 0.0, 0.75, 0.0, 0.5, 0.0, 0.5, 0.0, 0.75, 0.0, 0.2482, 0.0, 0.0, 0.0, 0.0, 0.0, 0.2482, 0.0, 1.0, 0.0, 1.0, 0.0, 1.0, 0.0, 1.0, 0.0, 0.0, 0.0, 0.0, 0.0, 0.0, 0.0, 0.0, 0.0, 0.0, 0.0, 0.0, 0.0, 0.0, 0.0, 0.0, 0.0, 1.0, 0.0, 1.0, 0.0, 1.0, 0.0, 1.0, 0.0, 1.0, 0.0, 1.0, 0.0, 1.0, 0.0, 1.0, 0.0, 1.0, 0.0, 1.0, 0.0, 1.0, 0.0, 1.0, 0.0, 1.0, 0.0, 1.0, 0.0, 1.0, 0.0, 1.0, 0.0, 1.0, 0.0, 1.0, 0.0, 1.0, 0.0, 1.0, 0.0, 0.5, 0.0, 0.2482, 0.0, 0.2482, 0.0, 0.5, 0.0, 1.0, 0.0, 0.75, 0.0, 0.75, 0.0, 1.0, 0.0, 0.0, 0.0, 0.0, 0.0, 0.0, 0.0, 0.0, 0.0, 0.0, 0.0, 0.0, 0.0, 0.0, 0.0, 0.0, 0.0, 0.75, 0.0, 0.5, 0.0, 0.5, 0.0, 0.75, 0.0, 0.2482, 0.0, 0.0, 0.0, 0.0, 0.0, 0.2482, 0.0, 0.0, 0.0, 0.0, 0.0, 0.0, 0.0, 0.0, 0.0, 0.0, 0.0, 0.0, 0.0, 0.0, 0.0, 0.0, 0.0])
me_plane.update()

# ---- objects
ob_light = bpy.data.objects.new('Light', light_light)
ob_camera = bpy.data.objects.new('Camera', cam_camera)
ob_empty = bpy.data.objects.new('Empty', None)
ob_empty_001 = bpy.data.objects.new('Empty.001', None)
ob_plane = bpy.data.objects.new('Plane', me_plane)

# ---- transforms, parenting, visibility, modifiers, constraints
ob_light.location = (4.076, 1.005, 5.904)
ob_light.rotation_euler = (0.6503, 0.05522, 1.866)
ob_light.lock_rotations_4d = False
ob_light.empty_display_type = 'ARROWS'
ob_light.color = (0.0, 0.0, 0.0, 0.0)
ob_light.lineart.crease_threshold = 0.0
ob_camera.location = (7.359, -6.926, 4.958)
ob_camera.rotation_euler = (1.109, 0.0, 0.8149)
ob_camera.lock_rotations_4d = False
ob_camera.empty_display_type = 'ARROWS'
ob_camera.color = (0.0, 0.0, 0.0, 0.0)
ob_camera.display_type = 'WIRE'
ob_camera.lineart.crease_threshold = 0.0
ob_empty.location = (0.0, 0.0, 0.0)
ob_empty.rotation_euler = (1.571, -0.0, 1.571)
ob_empty.empty_display_type = 'IMAGE'
ob_empty.empty_display_size = 5.0
ob_empty.empty_image_depth = 'BACK'
ob_empty.show_empty_image_perspective = False
ob_empty.empty_image_side = 'FRONT'
ob_empty_001.location = (1.701, 0.0, 0.0)
ob_empty_001.rotation_euler = (1.571, 0.0, 3.142)
ob_empty_001.empty_display_type = 'IMAGE'
ob_empty_001.empty_display_size = 5.0
ob_empty_001.empty_image_depth = 'BACK'
ob_empty_001.show_empty_image_perspective = False
ob_empty_001.empty_image_side = 'FRONT'
ob_plane.location = (0.0, 0.0, 0.0)
ob_plane.rotation_euler = (0.0, 1.571, 0.0)
_m = ob_plane.modifiers.new('Mirror', 'MIRROR')
_m.use_axis = (False, False, True)

# ---- collection membership
col_collection.objects.link(ob_light)
col_collection.objects.link(ob_camera)
col_collection.objects.link(ob_empty)
col_collection.objects.link(ob_empty_001)
col_collection.objects.link(ob_plane)

# ---- scene / render settings (as saved in the file)
scene.camera = ob_camera
scene.frame_start = 1; scene.frame_end = 250; scene.frame_set(101)
scene.render.engine = 'BLENDER_EEVEE_NEXT'
scene.cycles.sampling_pattern = 'TABULATED_SOBOL'
bpy.context.view_layer.update()
